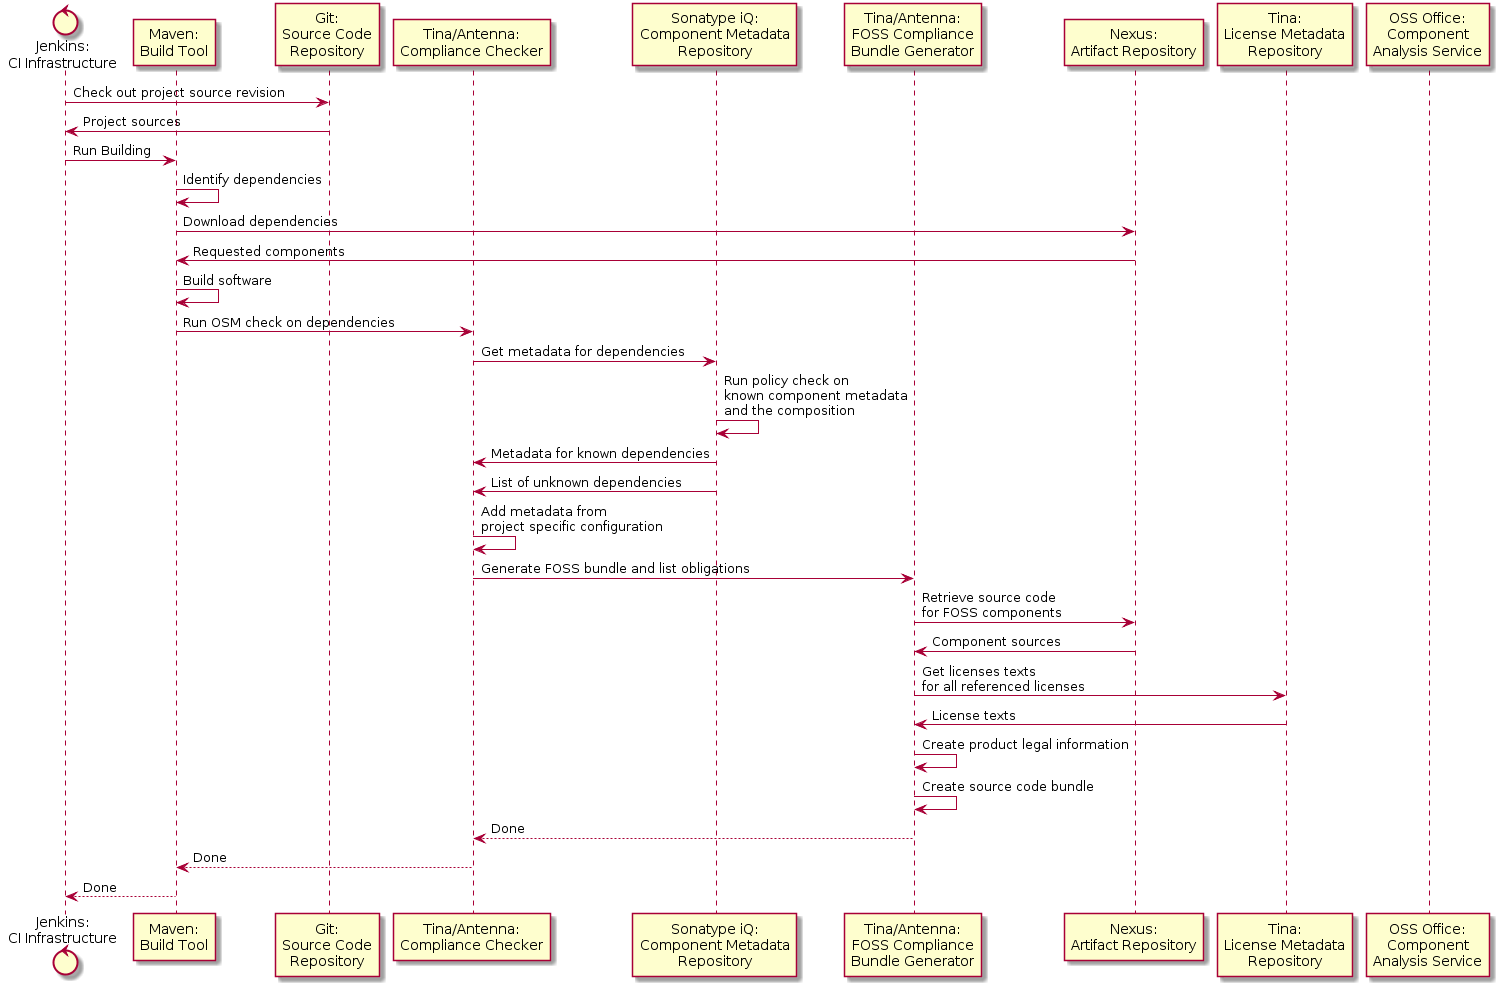

The diagram above was rendered by PlantUML. Its source (embedded in the PNG):
@startuml
control "Jenkins:\nCI Infrastructure" as ci
participant "Maven:\nBuild Tool" as buildtool
participant "Git:\nSource Code\nRepository" as scm
participant "Tina/Antenna:\nCompliance Checker" as compliancechecker
participant "Sonatype iQ:\nComponent Metadata\nRepository" as comprepo
participant "Tina/Antenna:\nFOSS Compliance\nBundle Generator" as fossbundle
participant "Nexus:\nArtifact Repository" as artifactrepo
participant "Tina:\nLicense Metadata\nRepository" as licenserepo
participant "OSS Office:\nComponent\nAnalysis Service" as compclearing

ci -> scm : Check out project source revision
scm -> ci : Project sources
ci -> buildtool : Run Building
buildtool -> buildtool : Identify dependencies
buildtool -> artifactrepo : Download dependencies
artifactrepo -> buildtool : Requested components
buildtool -> buildtool : Build software
buildtool -> compliancechecker : Run OSM check on dependencies
compliancechecker -> comprepo : Get metadata for dependencies
comprepo -> comprepo : Run policy check on\nknown component metadata\nand the composition
comprepo -> compliancechecker : Metadata for known dependencies
comprepo -> compliancechecker : List of unknown dependencies
compliancechecker -> compliancechecker : Add metadata from\nproject specific configuration
compliancechecker -> fossbundle : Generate FOSS bundle and list obligations
fossbundle -> artifactrepo : Retrieve source code\nfor FOSS components
artifactrepo -> fossbundle : Component sources
fossbundle -> licenserepo : Get licenses texts\nfor all referenced licenses
licenserepo -> fossbundle : License texts
fossbundle -> fossbundle : Create product legal information
fossbundle -> fossbundle : Create source code bundle
fossbundle --> compliancechecker : Done
compliancechecker --> buildtool : Done
buildtool --> ci : Done
@enduml